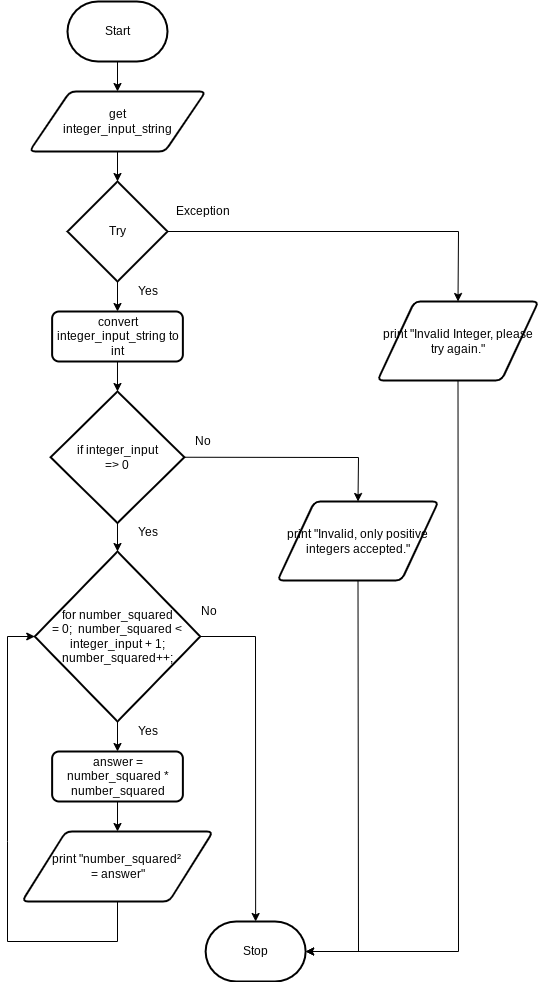

The diagram above was exported from draw.io. Its source (the exported page's mxGraphModel, read from the mxfile embedded in the PNG):
<mxGraphModel dx="1074" dy="709" grid="1" gridSize="10" guides="1" tooltips="1" connect="1" arrows="1" fold="1" page="1" pageScale="1" pageWidth="827" pageHeight="1169" math="0" shadow="0">
  <root>
    <mxCell id="0" />
    <mxCell id="1" parent="0" />
    <mxCell id="16" style="edgeStyle=none;rounded=0;html=1;exitX=0.5;exitY=1;exitDx=0;exitDy=0;exitPerimeter=0;entryX=0.5;entryY=0;entryDx=0;entryDy=0;" edge="1" parent="1" source="17" target="19">
      <mxGeometry relative="1" as="geometry">
        <mxPoint x="273" y="190" as="targetPoint" />
      </mxGeometry>
    </mxCell>
    <mxCell id="17" value="Start" style="strokeWidth=2;html=1;shape=mxgraph.flowchart.terminator;whiteSpace=wrap;" vertex="1" parent="1">
      <mxGeometry x="230" y="110" width="100" height="60" as="geometry" />
    </mxCell>
    <mxCell id="18" style="edgeStyle=none;rounded=0;html=1;" edge="1" parent="1" source="19" target="28">
      <mxGeometry relative="1" as="geometry" />
    </mxCell>
    <mxCell id="19" value="get&lt;br&gt;integer_input_string" style="shape=parallelogram;html=1;strokeWidth=2;perimeter=parallelogramPerimeter;whiteSpace=wrap;rounded=1;arcSize=12;size=0.23;" vertex="1" parent="1">
      <mxGeometry x="191.88" y="200" width="176.25" height="60" as="geometry" />
    </mxCell>
    <mxCell id="20" value="Stop" style="strokeWidth=2;html=1;shape=mxgraph.flowchart.terminator;whiteSpace=wrap;" vertex="1" parent="1">
      <mxGeometry x="368.13" y="1030" width="100" height="60" as="geometry" />
    </mxCell>
    <mxCell id="21" style="edgeStyle=none;html=1;exitX=0.5;exitY=1;exitDx=0;exitDy=0;exitPerimeter=0;entryX=0.5;entryY=0;entryDx=0;entryDy=0;" edge="1" parent="1" source="23" target="38">
      <mxGeometry relative="1" as="geometry" />
    </mxCell>
    <mxCell id="22" style="edgeStyle=none;rounded=0;html=1;exitX=1;exitY=0.5;exitDx=0;exitDy=0;exitPerimeter=0;entryX=0.5;entryY=0;entryDx=0;entryDy=0;entryPerimeter=0;" edge="1" parent="1" source="23" target="20">
      <mxGeometry relative="1" as="geometry">
        <Array as="points">
          <mxPoint x="418" y="745" />
        </Array>
      </mxGeometry>
    </mxCell>
    <mxCell id="23" value="for number_squared&lt;br&gt;= 0;&amp;nbsp; number_squared &amp;lt; integer_input + 1;&lt;br&gt;number_squared++;" style="strokeWidth=2;html=1;shape=mxgraph.flowchart.decision;whiteSpace=wrap;" vertex="1" parent="1">
      <mxGeometry x="197.25" y="660" width="165.5" height="170" as="geometry" />
    </mxCell>
    <mxCell id="24" style="edgeStyle=none;html=1;exitX=0.5;exitY=1;exitDx=0;exitDy=0;entryX=1;entryY=0.5;entryDx=0;entryDy=0;entryPerimeter=0;rounded=0;" edge="1" parent="1" source="25" target="20">
      <mxGeometry relative="1" as="geometry">
        <Array as="points">
          <mxPoint x="621" y="1060" />
        </Array>
      </mxGeometry>
    </mxCell>
    <mxCell id="25" value="print &quot;Invalid Integer, please try again.&quot;" style="shape=parallelogram;html=1;strokeWidth=2;perimeter=parallelogramPerimeter;whiteSpace=wrap;rounded=1;arcSize=12;size=0.23;" vertex="1" parent="1">
      <mxGeometry x="540" y="410" width="161" height="79" as="geometry" />
    </mxCell>
    <mxCell id="26" style="edgeStyle=none;html=1;entryX=0.5;entryY=0;entryDx=0;entryDy=0;rounded=0;" edge="1" parent="1" source="28" target="25">
      <mxGeometry relative="1" as="geometry">
        <Array as="points">
          <mxPoint x="621" y="340" />
        </Array>
      </mxGeometry>
    </mxCell>
    <mxCell id="27" style="edgeStyle=none;rounded=0;html=1;" edge="1" parent="1" source="28" target="32">
      <mxGeometry relative="1" as="geometry" />
    </mxCell>
    <mxCell id="28" value="Try" style="strokeWidth=2;html=1;shape=mxgraph.flowchart.decision;whiteSpace=wrap;" vertex="1" parent="1">
      <mxGeometry x="230" y="290" width="100" height="100" as="geometry" />
    </mxCell>
    <mxCell id="29" value="Yes&lt;br&gt;" style="text;html=1;align=center;verticalAlign=middle;resizable=0;points=[];autosize=1;strokeColor=none;fillColor=none;" vertex="1" parent="1">
      <mxGeometry x="290" y="631.48" width="40" height="20" as="geometry" />
    </mxCell>
    <mxCell id="30" value="Exception" style="text;html=1;align=center;verticalAlign=middle;resizable=0;points=[];autosize=1;strokeColor=none;fillColor=none;" vertex="1" parent="1">
      <mxGeometry x="330" y="310" width="70" height="20" as="geometry" />
    </mxCell>
    <mxCell id="31" style="edgeStyle=none;rounded=0;html=1;exitX=0.5;exitY=1;exitDx=0;exitDy=0;entryX=0.5;entryY=0;entryDx=0;entryDy=0;entryPerimeter=0;" edge="1" parent="1" source="32" target="41">
      <mxGeometry relative="1" as="geometry" />
    </mxCell>
    <mxCell id="32" value="&lt;span&gt;convert integer_input_string to int&lt;/span&gt;" style="rounded=1;whiteSpace=wrap;html=1;absoluteArcSize=1;arcSize=14;strokeWidth=2;" vertex="1" parent="1">
      <mxGeometry x="214.62" y="420" width="130.75" height="50" as="geometry" />
    </mxCell>
    <mxCell id="33" value="print &quot;number_squared² &lt;br&gt;= answer&quot;" style="shape=parallelogram;html=1;strokeWidth=2;perimeter=parallelogramPerimeter;whiteSpace=wrap;rounded=1;arcSize=12;size=0.23;" vertex="1" parent="1">
      <mxGeometry x="184.5" y="940" width="191" height="70" as="geometry" />
    </mxCell>
    <mxCell id="34" value="No" style="text;html=1;align=center;verticalAlign=middle;resizable=0;points=[];autosize=1;strokeColor=none;fillColor=none;" vertex="1" parent="1">
      <mxGeometry x="350" y="540" width="30" height="20" as="geometry" />
    </mxCell>
    <mxCell id="35" value="Yes&lt;br&gt;" style="text;html=1;align=center;verticalAlign=middle;resizable=0;points=[];autosize=1;strokeColor=none;fillColor=none;" vertex="1" parent="1">
      <mxGeometry x="290" y="390" width="40" height="20" as="geometry" />
    </mxCell>
    <mxCell id="36" style="edgeStyle=none;html=1;entryX=0;entryY=0.5;entryDx=0;entryDy=0;entryPerimeter=0;rounded=0;exitX=0.5;exitY=1;exitDx=0;exitDy=0;" edge="1" parent="1" source="33" target="23">
      <mxGeometry relative="1" as="geometry">
        <mxPoint x="280" y="1050" as="sourcePoint" />
        <Array as="points">
          <mxPoint x="280" y="1050" />
          <mxPoint x="170" y="1050" />
          <mxPoint x="170" y="950" />
          <mxPoint x="170" y="745" />
        </Array>
      </mxGeometry>
    </mxCell>
    <mxCell id="37" style="edgeStyle=none;rounded=0;html=1;exitX=0.5;exitY=1;exitDx=0;exitDy=0;entryX=0.5;entryY=0;entryDx=0;entryDy=0;" edge="1" parent="1" source="38" target="33">
      <mxGeometry relative="1" as="geometry" />
    </mxCell>
    <mxCell id="38" value="answer = number_squared * number_squared" style="rounded=1;whiteSpace=wrap;html=1;absoluteArcSize=1;arcSize=14;strokeWidth=2;" vertex="1" parent="1">
      <mxGeometry x="214.63" y="860" width="130.75" height="50" as="geometry" />
    </mxCell>
    <mxCell id="39" style="edgeStyle=none;rounded=0;html=1;exitX=1;exitY=0.5;exitDx=0;exitDy=0;exitPerimeter=0;entryX=0.5;entryY=0;entryDx=0;entryDy=0;" edge="1" parent="1" source="41" target="43">
      <mxGeometry relative="1" as="geometry">
        <mxPoint x="560.0000000000001" y="632.608695652174" as="targetPoint" />
        <Array as="points">
          <mxPoint x="521" y="566" />
        </Array>
      </mxGeometry>
    </mxCell>
    <mxCell id="40" style="edgeStyle=none;html=1;exitX=0.5;exitY=1;exitDx=0;exitDy=0;exitPerimeter=0;entryX=0.5;entryY=0;entryDx=0;entryDy=0;entryPerimeter=0;" edge="1" parent="1" source="41" target="23">
      <mxGeometry relative="1" as="geometry" />
    </mxCell>
    <mxCell id="41" value="if integer_input&lt;br&gt;=&amp;gt; 0" style="strokeWidth=2;html=1;shape=mxgraph.flowchart.decision;whiteSpace=wrap;" vertex="1" parent="1">
      <mxGeometry x="213.12" y="500" width="133.75" height="131.48" as="geometry" />
    </mxCell>
    <mxCell id="42" style="edgeStyle=none;rounded=0;html=1;exitX=0.5;exitY=1;exitDx=0;exitDy=0;entryX=1;entryY=0.5;entryDx=0;entryDy=0;entryPerimeter=0;" edge="1" parent="1" source="43" target="20">
      <mxGeometry relative="1" as="geometry">
        <Array as="points">
          <mxPoint x="521" y="1060" />
        </Array>
      </mxGeometry>
    </mxCell>
    <mxCell id="43" value="print &quot;Invalid, only positive integers accepted.&quot;" style="shape=parallelogram;html=1;strokeWidth=2;perimeter=parallelogramPerimeter;whiteSpace=wrap;rounded=1;arcSize=12;size=0.23;" vertex="1" parent="1">
      <mxGeometry x="440" y="610" width="161" height="79" as="geometry" />
    </mxCell>
    <mxCell id="44" value="No" style="text;html=1;align=center;verticalAlign=middle;resizable=0;points=[];autosize=1;strokeColor=none;fillColor=none;" vertex="1" parent="1">
      <mxGeometry x="355.5" y="710" width="30" height="20" as="geometry" />
    </mxCell>
    <mxCell id="45" value="Yes&lt;br&gt;" style="text;html=1;align=center;verticalAlign=middle;resizable=0;points=[];autosize=1;strokeColor=none;fillColor=none;" vertex="1" parent="1">
      <mxGeometry x="290" y="830" width="40" height="20" as="geometry" />
    </mxCell>
  </root>
</mxGraphModel>